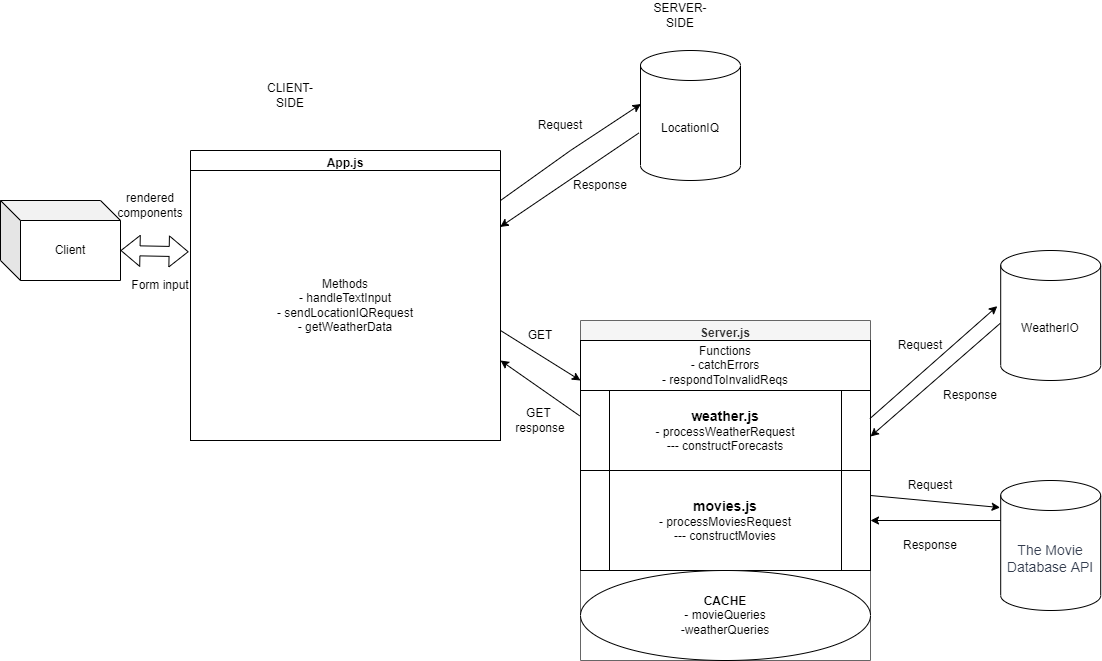

The diagram above was exported from draw.io. Its source (the exported page's mxGraphModel, read from the mxfile embedded in the PNG):
<mxGraphModel dx="1178" dy="641" grid="1" gridSize="10" guides="1" tooltips="1" connect="1" arrows="1" fold="1" page="1" pageScale="1" pageWidth="1600" pageHeight="1200" math="0" shadow="0">
  <root>
    <mxCell id="0" />
    <mxCell id="1" parent="0" />
    <mxCell id="dd7cLWkVstjkiUARWxlh-4" value="App.js" style="swimlane;" parent="1" vertex="1">
      <mxGeometry x="220" y="160" width="310" height="290" as="geometry" />
    </mxCell>
    <mxCell id="dd7cLWkVstjkiUARWxlh-5" value="Methods&lt;br&gt;- handleTextInput&lt;br&gt;- sendLocationIQRequest&lt;br&gt;- getWeatherData" style="whiteSpace=wrap;html=1;" parent="dd7cLWkVstjkiUARWxlh-4" vertex="1">
      <mxGeometry y="20" width="310" height="270" as="geometry" />
    </mxCell>
    <mxCell id="dd7cLWkVstjkiUARWxlh-7" value="Client" style="shape=cube;whiteSpace=wrap;html=1;boundedLbl=1;backgroundOutline=1;darkOpacity=0.05;darkOpacity2=0.1;" parent="1" vertex="1">
      <mxGeometry x="30" y="210" width="120" height="80" as="geometry" />
    </mxCell>
    <mxCell id="dd7cLWkVstjkiUARWxlh-8" value="" style="shape=flexArrow;endArrow=classic;startArrow=classic;html=1;rounded=0;entryX=-0.006;entryY=0.301;entryDx=0;entryDy=0;exitX=0;exitY=0;exitDx=120;exitDy=50;exitPerimeter=0;entryPerimeter=0;" parent="1" source="dd7cLWkVstjkiUARWxlh-7" target="dd7cLWkVstjkiUARWxlh-5" edge="1">
      <mxGeometry width="100" height="100" relative="1" as="geometry">
        <mxPoint x="150" y="280" as="sourcePoint" />
        <mxPoint x="250" y="180" as="targetPoint" />
      </mxGeometry>
    </mxCell>
    <mxCell id="dd7cLWkVstjkiUARWxlh-9" value="CLIENT-SIDE" style="text;html=1;strokeColor=none;fillColor=none;align=center;verticalAlign=middle;whiteSpace=wrap;rounded=0;" parent="1" vertex="1">
      <mxGeometry x="290" y="90" width="60" height="30" as="geometry" />
    </mxCell>
    <mxCell id="dd7cLWkVstjkiUARWxlh-10" value="Server.js" style="swimlane;direction=east;fillColor=#f5f5f5;fontColor=#333333;strokeColor=#666666;" parent="1" vertex="1">
      <mxGeometry x="610" y="330" width="290" height="340" as="geometry">
        <mxRectangle x="610" y="330" width="80" height="23" as="alternateBounds" />
      </mxGeometry>
    </mxCell>
    <mxCell id="dd7cLWkVstjkiUARWxlh-30" value="Functions&lt;br&gt;- catchErrors&lt;br&gt;- respondToInvalidReqs" style="rounded=0;whiteSpace=wrap;html=1;" parent="dd7cLWkVstjkiUARWxlh-10" vertex="1">
      <mxGeometry y="20" width="290" height="50" as="geometry" />
    </mxCell>
    <mxCell id="hFRdlvTNeRVxNZT4rgab-2" value="&lt;span&gt;&lt;font style=&quot;font-size: 14px&quot;&gt;&lt;b&gt;weather.js&lt;/b&gt;&lt;/font&gt;&lt;br&gt;- processWeatherRequest&lt;br&gt;&lt;/span&gt;--- constructForecasts" style="shape=process;whiteSpace=wrap;html=1;backgroundOutline=1;" parent="dd7cLWkVstjkiUARWxlh-10" vertex="1">
      <mxGeometry y="70" width="290" height="80" as="geometry" />
    </mxCell>
    <mxCell id="hFRdlvTNeRVxNZT4rgab-1" value="&lt;span&gt;&lt;font style=&quot;font-size: 14px&quot;&gt;&lt;b&gt;movies.js&lt;/b&gt;&lt;/font&gt;&lt;/span&gt;&lt;br&gt;- processMoviesRequest&lt;br&gt;--- constructMovies&lt;span&gt;&lt;br&gt;&lt;/span&gt;" style="shape=process;whiteSpace=wrap;html=1;backgroundOutline=1;" parent="dd7cLWkVstjkiUARWxlh-10" vertex="1">
      <mxGeometry y="150" width="290" height="100" as="geometry" />
    </mxCell>
    <mxCell id="wD5Gmq3nuWtG_qkV3oo7-1" value="&lt;font style=&quot;font-size: 12px&quot;&gt;&lt;b&gt;CACHE&lt;/b&gt;&lt;br&gt;- movieQueries&lt;br&gt;-weatherQueries&lt;br&gt;&lt;/font&gt;" style="ellipse;whiteSpace=wrap;html=1;" vertex="1" parent="dd7cLWkVstjkiUARWxlh-10">
      <mxGeometry y="250" width="290" height="90" as="geometry" />
    </mxCell>
    <mxCell id="dd7cLWkVstjkiUARWxlh-12" value="SERVER-SIDE" style="text;html=1;strokeColor=none;fillColor=none;align=center;verticalAlign=middle;whiteSpace=wrap;rounded=0;" parent="1" vertex="1">
      <mxGeometry x="680" y="10" width="60" height="30" as="geometry" />
    </mxCell>
    <mxCell id="dd7cLWkVstjkiUARWxlh-14" value="LocationIQ" style="shape=cylinder3;whiteSpace=wrap;html=1;boundedLbl=1;backgroundOutline=1;size=15;" parent="1" vertex="1">
      <mxGeometry x="670" y="60" width="100" height="130" as="geometry" />
    </mxCell>
    <mxCell id="dd7cLWkVstjkiUARWxlh-15" value="" style="endArrow=classic;html=1;rounded=0;exitX=-0.017;exitY=0.635;exitDx=0;exitDy=0;exitPerimeter=0;entryX=0.999;entryY=0.209;entryDx=0;entryDy=0;entryPerimeter=0;" parent="1" source="dd7cLWkVstjkiUARWxlh-14" target="dd7cLWkVstjkiUARWxlh-5" edge="1">
      <mxGeometry width="50" height="50" relative="1" as="geometry">
        <mxPoint x="600" y="190" as="sourcePoint" />
        <mxPoint x="650" y="140" as="targetPoint" />
      </mxGeometry>
    </mxCell>
    <mxCell id="dd7cLWkVstjkiUARWxlh-16" value="" style="endArrow=classic;html=1;rounded=0;entryX=0.004;entryY=0.412;entryDx=0;entryDy=0;entryPerimeter=0;" parent="1" target="dd7cLWkVstjkiUARWxlh-14" edge="1">
      <mxGeometry width="50" height="50" relative="1" as="geometry">
        <mxPoint x="530" y="210" as="sourcePoint" />
        <mxPoint x="580" y="160" as="targetPoint" />
        <Array as="points">
          <mxPoint x="600" y="160" />
        </Array>
      </mxGeometry>
    </mxCell>
    <mxCell id="dd7cLWkVstjkiUARWxlh-17" value="Request" style="text;html=1;strokeColor=none;fillColor=none;align=center;verticalAlign=middle;whiteSpace=wrap;rounded=0;" parent="1" vertex="1">
      <mxGeometry x="560" y="100" width="60" height="70" as="geometry" />
    </mxCell>
    <mxCell id="dd7cLWkVstjkiUARWxlh-18" value="Response" style="text;html=1;strokeColor=none;fillColor=none;align=center;verticalAlign=middle;whiteSpace=wrap;rounded=0;" parent="1" vertex="1">
      <mxGeometry x="600" y="160" width="60" height="70" as="geometry" />
    </mxCell>
    <mxCell id="dd7cLWkVstjkiUARWxlh-19" value="" style="endArrow=classic;html=1;rounded=0;" parent="1" edge="1">
      <mxGeometry width="50" height="50" relative="1" as="geometry">
        <mxPoint x="530" y="340" as="sourcePoint" />
        <mxPoint x="610" y="390" as="targetPoint" />
      </mxGeometry>
    </mxCell>
    <mxCell id="dd7cLWkVstjkiUARWxlh-21" value="" style="endArrow=classic;html=1;rounded=0;exitX=-0.003;exitY=0.316;exitDx=0;exitDy=0;exitPerimeter=0;" parent="1" source="hFRdlvTNeRVxNZT4rgab-2" edge="1">
      <mxGeometry width="50" height="50" relative="1" as="geometry">
        <mxPoint x="530.0000000000002" y="380" as="sourcePoint" />
        <mxPoint x="530" y="370" as="targetPoint" />
      </mxGeometry>
    </mxCell>
    <mxCell id="dd7cLWkVstjkiUARWxlh-22" value="GET" style="text;html=1;strokeColor=none;fillColor=none;align=center;verticalAlign=middle;whiteSpace=wrap;rounded=0;" parent="1" vertex="1">
      <mxGeometry x="540" y="310" width="60" height="70" as="geometry" />
    </mxCell>
    <mxCell id="dd7cLWkVstjkiUARWxlh-23" value="GET&amp;nbsp;&lt;br&gt;response" style="text;html=1;strokeColor=none;fillColor=none;align=center;verticalAlign=middle;whiteSpace=wrap;rounded=0;" parent="1" vertex="1">
      <mxGeometry x="540" y="395" width="60" height="70" as="geometry" />
    </mxCell>
    <mxCell id="dd7cLWkVstjkiUARWxlh-24" value="Form input" style="text;html=1;strokeColor=none;fillColor=none;align=center;verticalAlign=middle;whiteSpace=wrap;rounded=0;" parent="1" vertex="1">
      <mxGeometry x="160" y="280" width="60" height="30" as="geometry" />
    </mxCell>
    <mxCell id="dd7cLWkVstjkiUARWxlh-25" value="rendered components" style="text;html=1;strokeColor=none;fillColor=none;align=center;verticalAlign=middle;whiteSpace=wrap;rounded=0;" parent="1" vertex="1">
      <mxGeometry x="150" y="200" width="60" height="30" as="geometry" />
    </mxCell>
    <mxCell id="e1TLAnjchD2foSeLKI8E-1" value="WeatherIO" style="shape=cylinder3;whiteSpace=wrap;html=1;boundedLbl=1;backgroundOutline=1;size=15;" parent="1" vertex="1">
      <mxGeometry x="1030.2" y="260" width="100" height="130" as="geometry" />
    </mxCell>
    <mxCell id="e1TLAnjchD2foSeLKI8E-2" value="&lt;span style=&quot;color: rgb(51 , 60 , 78) ; font-family: &amp;#34;open sans&amp;#34; , sans-serif ; font-size: 14px ; background-color: rgb(255 , 255 , 255)&quot;&gt;The Movie Database API&lt;/span&gt;" style="shape=cylinder3;whiteSpace=wrap;html=1;boundedLbl=1;backgroundOutline=1;size=15;" parent="1" vertex="1">
      <mxGeometry x="1030.2" y="490" width="100" height="130" as="geometry" />
    </mxCell>
    <mxCell id="e1TLAnjchD2foSeLKI8E-3" value="" style="endArrow=classic;html=1;rounded=0;entryX=-0.034;entryY=0.428;entryDx=0;entryDy=0;entryPerimeter=0;exitX=0.998;exitY=0.351;exitDx=0;exitDy=0;exitPerimeter=0;" parent="1" source="hFRdlvTNeRVxNZT4rgab-2" target="e1TLAnjchD2foSeLKI8E-1" edge="1">
      <mxGeometry width="50" height="50" relative="1" as="geometry">
        <mxPoint x="920.0000000000002" y="370.79999999999995" as="sourcePoint" />
        <mxPoint x="1000.2" y="320" as="targetPoint" />
      </mxGeometry>
    </mxCell>
    <mxCell id="e1TLAnjchD2foSeLKI8E-4" value="Request" style="text;html=1;strokeColor=none;fillColor=none;align=center;verticalAlign=middle;whiteSpace=wrap;rounded=0;" parent="1" vertex="1">
      <mxGeometry x="920" y="320" width="60" height="70" as="geometry" />
    </mxCell>
    <mxCell id="e1TLAnjchD2foSeLKI8E-5" value="" style="endArrow=classic;html=1;rounded=0;entryX=1;entryY=0.575;entryDx=0;entryDy=0;exitX=-0.006;exitY=0.561;exitDx=0;exitDy=0;exitPerimeter=0;entryPerimeter=0;" parent="1" source="e1TLAnjchD2foSeLKI8E-1" target="hFRdlvTNeRVxNZT4rgab-2" edge="1">
      <mxGeometry width="50" height="50" relative="1" as="geometry">
        <mxPoint x="960.2" y="400" as="sourcePoint" />
        <mxPoint x="920.2" y="382.5" as="targetPoint" />
      </mxGeometry>
    </mxCell>
    <mxCell id="e1TLAnjchD2foSeLKI8E-6" value="Response" style="text;html=1;strokeColor=none;fillColor=none;align=center;verticalAlign=middle;whiteSpace=wrap;rounded=0;" parent="1" vertex="1">
      <mxGeometry x="970.2" y="370" width="60" height="70" as="geometry" />
    </mxCell>
    <mxCell id="e1TLAnjchD2foSeLKI8E-8" value="" style="endArrow=classic;html=1;rounded=0;exitX=0;exitY=0;exitDx=0;exitDy=40;exitPerimeter=0;entryX=1;entryY=0.5;entryDx=0;entryDy=0;" parent="1" source="e1TLAnjchD2foSeLKI8E-2" target="hFRdlvTNeRVxNZT4rgab-1" edge="1">
      <mxGeometry width="50" height="50" relative="1" as="geometry">
        <mxPoint x="1044.9" y="499.99999999999983" as="sourcePoint" />
        <mxPoint x="920" y="450" as="targetPoint" />
        <Array as="points" />
      </mxGeometry>
    </mxCell>
    <mxCell id="e1TLAnjchD2foSeLKI8E-9" value="" style="endArrow=classic;html=1;rounded=0;fontSize=8;entryX=-0.006;entryY=0.208;entryDx=0;entryDy=0;entryPerimeter=0;exitX=1;exitY=0.25;exitDx=0;exitDy=0;" parent="1" source="hFRdlvTNeRVxNZT4rgab-1" target="e1TLAnjchD2foSeLKI8E-2" edge="1">
      <mxGeometry width="50" height="50" relative="1" as="geometry">
        <mxPoint x="922.0000000000002" y="432.1600000000001" as="sourcePoint" />
        <mxPoint x="1040.2" y="440" as="targetPoint" />
      </mxGeometry>
    </mxCell>
    <mxCell id="e1TLAnjchD2foSeLKI8E-10" value="Request" style="text;html=1;strokeColor=none;fillColor=none;align=center;verticalAlign=middle;whiteSpace=wrap;rounded=0;" parent="1" vertex="1">
      <mxGeometry x="930.2" y="460" width="60" height="70" as="geometry" />
    </mxCell>
    <mxCell id="e1TLAnjchD2foSeLKI8E-11" value="Response" style="text;html=1;strokeColor=none;fillColor=none;align=center;verticalAlign=middle;whiteSpace=wrap;rounded=0;" parent="1" vertex="1">
      <mxGeometry x="930.2" y="520" width="60" height="70" as="geometry" />
    </mxCell>
  </root>
</mxGraphModel>